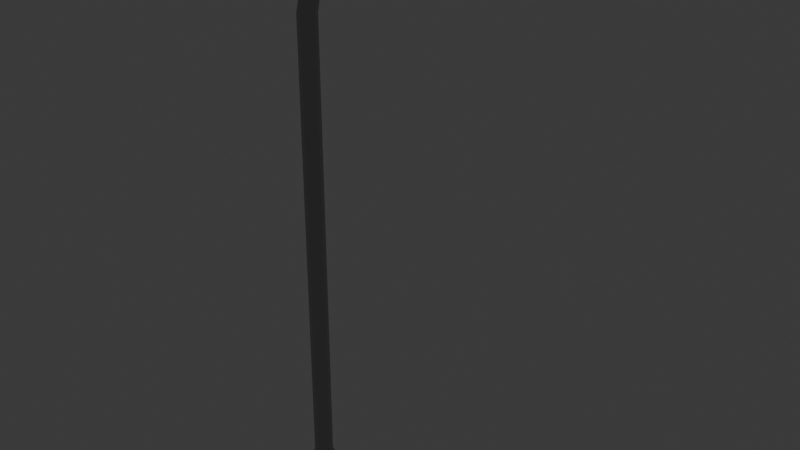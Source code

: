 # Source: street_lamp-bent_mast.blend  (saved by Blender 5.1.30; exported with 4.5.12 LTS)
import bpy
from mathutils import Matrix  # noqa: F401  (used for matrix-valued properties, if any)

bpy.ops.wm.read_factory_settings(use_empty=True)
scene = bpy.context.scene
scene.name = 'Scene'

# ---- collections
col_collection = bpy.data.collections.new('Collection'); scene.collection.children.link(col_collection)

# ---- materials (node trees are filled in below, after node groups)
mat_gray = bpy.data.materials.new('gray')
mat_gray.alpha_threshold = 0.0
mat_gray.use_backface_culling_lightprobe_volume = False
mat_gray.roughness = 0.5
mat_gray.line_color = (0.0, 0.0, 0.0, 1.0)
mat_light = bpy.data.materials.new('light')

# ---- material node trees
mat_gray.use_nodes = True; mat_gray.node_tree.nodes.clear()
_N = mat_gray.node_tree.nodes; _L = mat_gray.node_tree.links
n0 = _N.new('ShaderNodeOutputMaterial'); n0.name = 'Material Output'; n0.location = (200, 100)
n1 = _N.new('ShaderNodeBsdfPrincipled'); n1.name = 'Principled BSDF'; n1.location = (-200, 100)
n1.inputs[0].default_value = (0.3866, 0.3866, 0.3866, 1.0)
_L.new(n1.outputs[0], n0.inputs[0])
n0.is_active_output = True
mat_light.use_nodes = True; mat_light.node_tree.nodes.clear()
_N = mat_light.node_tree.nodes; _L = mat_light.node_tree.links
n0 = _N.new('ShaderNodeBsdfPrincipled'); n0.name = 'Principled BSDF'; n0.location = (-200, 100)
n0.inputs[28].default_value = 1.0
n1 = _N.new('ShaderNodeOutputMaterial'); n1.name = 'Material Output'; n1.location = (200, 100)
_L.new(n0.outputs[0], n1.inputs[0])
n1.is_active_output = True

# ---- world
world_world = bpy.data.worlds.new('World'); scene.world = world_world
world_world.use_nodes = True; world_world.node_tree.nodes.clear()
_N = world_world.node_tree.nodes; _L = world_world.node_tree.links
n0 = _N.new('ShaderNodeOutputWorld'); n0.name = 'World Output'; n0.location = (200, 100)
n1 = _N.new('ShaderNodeBackground'); n1.name = 'Background'; n1.location = (-200, 100)
n1.inputs[0].default_value = (0.05088, 0.05088, 0.05088, 1.0)
_L.new(n1.outputs[0], n0.inputs[0])
n0.is_active_output = True
world_world.color = (0.05088, 0.05088, 0.05088)
world_world.sun_shadow_jitter_overblur = 0.0

# ---- meshes
me_circle = bpy.data.meshes.new('Circle')
me_circle.from_pydata([(-3.28e-09, 0.1196, 0.0), (-0.0846, 0.0846, 0.0), (-0.1196, 0.0, 0.0), (-0.0846, -0.0846, 0.0), (-3.28e-09, -0.1196, 0.0), (0.0846, -0.0846, 0.0), (0.1196, 0.0, 0.0), (0.0846, 0.0846, 0.0), (-3.28e-09, 0.1196, 1.0), (-0.0846, 0.0846, 1.0), (-0.1196, 0.0, 1.0), (-0.0846, -0.0846, 1.0), (-3.28e-09, -0.1196, 1.0), (0.0846, -0.0846, 1.0), (0.1196, 0.0, 1.0), (0.0846, 0.0846, 1.0), (-4.389e-09, 0.08782, 1.034), (-0.0621, 0.0621, 1.034), (-0.08782, 0.0, 1.034), (-0.0621, -0.0621, 1.034), (-4.389e-09, -0.08782, 1.034), (0.0621, -0.0621, 1.034), (0.08782, 0.0, 1.034), (0.0621, 0.0621, 1.034), (-4.389e-09, 0.08782, 5.424), (-0.0621, 0.0621, 5.424), (-0.08782, 0.0, 5.424), (-0.0621, -0.0621, 5.424), (-4.389e-09, -0.08782, 5.424), (0.0621, -0.0621, 5.424), (0.08782, 0.0, 5.424), (0.0621, 0.0621, 5.424), (-4.389e-09, 0.1133, 5.542), (-0.0621, 0.09258, 5.557), (-0.08782, 0.04266, 5.594), (-0.0621, -0.00726, 5.631), (-4.389e-09, -0.02794, 5.647), (0.0621, -0.00726, 5.631), (0.08782, 0.04266, 5.594), (0.0621, 0.09258, 5.557), (-5.214e-07, 0.2289, 5.625), (-0.0621, 0.2248, 5.651), (-0.08782, 0.2148, 5.712), (-0.0621, 0.2048, 5.773), (-5.214e-07, 0.2007, 5.799), (0.0621, 0.2048, 5.773), (0.08782, 0.2148, 5.712), (0.0621, 0.2248, 5.651), (-7.998e-07, 1.838, 5.887), (-0.0621, 1.834, 5.913), (-0.08782, 1.824, 5.974), (-0.0621, 1.814, 6.035), (-7.998e-07, 1.81, 6.061), (0.0621, 1.814, 6.035), (0.08782, 1.824, 5.974), (0.0621, 1.834, 5.913), (-0.2497, 1.947, 5.85), (-0.2497, 1.947, 6.108), (-0.2497, 2.447, 5.85), (-0.2497, 2.447, 6.108), (0.2497, 1.947, 5.85), (0.2497, 1.947, 6.108), (0.2497, 2.447, 5.85), (0.2497, 2.447, 6.108), (-0.1631, 1.806, 5.876), (-0.1631, 1.806, 6.082), (0.1631, 1.806, 6.082), (0.1631, 1.806, 5.876)], [], [(4, 12, 11, 3), (2, 10, 9, 1), (7, 15, 14, 6), (5, 13, 12, 4), (3, 11, 10, 2), (1, 9, 8, 0), (0, 8, 15, 7), (6, 14, 13, 5), (15, 23, 22, 14), (13, 21, 20, 12), (11, 19, 18, 10), (9, 17, 16, 8), (8, 16, 23, 15), (14, 22, 21, 13), (12, 20, 19, 11), (10, 18, 17, 9), (18, 26, 25, 17), (23, 31, 30, 22), (21, 29, 28, 20), (19, 27, 26, 18), (17, 25, 24, 16), (16, 24, 31, 23), (22, 30, 29, 21), (20, 28, 27, 19), (24, 25, 33, 32), (1, 0, 7, 6, 5, 4, 3, 2), (38, 39, 47, 46), (31, 24, 32, 39), (29, 30, 38, 37), (27, 28, 36, 35), (25, 26, 34, 33), (30, 31, 39, 38), (28, 29, 37, 36), (26, 27, 35, 34), (41, 42, 50, 49), (36, 37, 45, 44), (34, 35, 43, 42), (32, 33, 41, 40), (39, 32, 40, 47), (37, 38, 46, 45), (35, 36, 44, 43), (33, 34, 42, 41), (49, 50, 51, 52, 53, 54, 55, 48), (46, 47, 55, 54), (44, 45, 53, 52), (42, 43, 51, 50), (40, 41, 49, 48), (47, 40, 48, 55), (45, 46, 54, 53), (43, 44, 52, 51), (56, 57, 59, 58), (58, 59, 63, 62), (62, 63, 61, 60), (61, 57, 65, 66), (58, 62, 60, 56), (63, 59, 57, 61), (67, 66, 65, 64), (60, 61, 66, 67), (57, 56, 64, 65), (56, 60, 67, 64)])
_uv = me_circle.uv_layers.new(name='UVMap')
_uv.uv.foreach_set('vector', [0.0, 0.0, 0.0, 0.0, 0.0, 0.0, 0.0, 0.0, 0.0, 0.0, 0.0, 0.0, 0.0, 0.0, 0.0, 0.0, 0.0, 0.0, 0.0, 0.0, 0.0, 0.0, 0.0, 0.0, 0.0, 0.0, 0.0, 0.0, 0.0, 0.0, 0.0, 0.0, 0.0, 0.0, 0.0, 0.0, 0.0, 0.0, 0.0, 0.0, 0.0, 0.0, 0.0, 0.0, 0.0, 0.0, 0.0, 0.0, 0.0, 0.0, 0.0, 0.0, 0.0, 0.0, 0.0, 0.0, 0.0, 0.0, 0.0, 0.0, 0.0, 0.0, 0.0, 0.0, 0.0, 0.0, 0.0, 0.0, 0.0, 0.0, 0.0, 0.0, 0.0, 0.0, 0.0, 0.0, 0.0, 0.0, 0.0, 0.0, 0.0, 0.0, 0.0, 0.0, 0.0, 0.0, 0.0, 0.0, 0.0, 0.0, 0.0, 0.0, 0.0, 0.0, 0.0, 0.0, 0.0, 0.0, 0.0, 0.0, 0.0, 0.0, 0.0, 0.0, 0.0, 0.0, 0.0, 0.0, 0.0, 0.0, 0.0, 0.0, 0.0, 0.0, 0.0, 0.0, 0.0, 0.0, 0.0, 0.0, 0.0, 0.0, 0.0, 0.0, 0.0, 0.0, 0.0, 0.0, 0.0, 0.0, 0.0, 0.0, 0.0, 0.0, 0.0, 0.0, 0.0, 0.0, 0.0, 0.0, 0.0, 0.0, 0.0, 0.0, 0.0, 0.0, 0.0, 0.0, 0.0, 0.0, 0.0, 0.0, 0.0, 0.0, 0.0, 0.0, 0.0, 0.0, 0.0, 0.0, 0.0, 0.0, 0.0, 0.0, 0.0, 0.0, 0.0, 0.0, 0.0, 0.0, 0.0, 0.0, 0.0, 0.0, 0.0, 0.0, 0.0, 0.0, 0.0, 0.0, 0.0, 0.0, 0.0, 0.0, 0.0, 0.0, 0.0, 0.0, 0.0, 0.0, 0.0, 0.0, 0.0, 0.0, 0.0, 0.0, 0.0, 0.0, 0.0, 0.0, 0.0, 0.0, 0.0, 0.0, 0.0, 0.0, 0.0, 0.0, 0.0, 0.0, 0.0, 0.0, 0.0, 0.0, 0.0, 0.0, 0.0, 0.0, 0.0, 0.0, 0.0, 0.0, 0.0, 0.0, 0.0, 0.0, 0.0, 0.0, 0.0, 0.0, 0.0, 0.0, 0.0, 0.0, 0.0, 0.0, 0.0, 0.0, 0.0, 0.0, 0.0, 0.0, 0.0, 0.0, 0.0, 0.0, 0.0, 0.0, 0.0, 0.0, 0.0, 0.0, 0.0, 0.0, 0.0, 0.0, 0.0, 0.0, 0.0, 0.0, 0.0, 0.0, 0.0, 0.0, 0.0, 0.0, 0.0, 0.0, 0.0, 0.0, 0.0, 0.0, 0.0, 0.0, 0.0, 0.0, 0.0, 0.0, 0.0, 0.0, 0.0, 0.0, 0.0, 0.0, 0.0, 0.0, 0.0, 0.0, 0.0, 0.0, 0.0, 0.0, 0.0, 0.0, 0.0, 0.0, 0.0, 0.0, 0.0, 0.0, 0.0, 0.0, 0.0, 0.0, 0.0, 0.0, 0.0, 0.0, 0.0, 0.0, 0.0, 0.0, 0.0, 0.0, 0.0, 0.0, 0.0, 0.0, 0.0, 0.0, 0.0, 0.0, 0.0, 0.0, 0.0, 0.0, 0.0, 0.0, 0.0, 0.0, 0.0, 0.0, 0.0, 0.0, 0.0, 0.0, 0.0, 0.0, 0.0, 0.0, 0.0, 0.0, 0.0, 0.0, 0.0, 0.0, 0.0, 0.0, 0.0, 0.0, 0.0, 0.0, 0.0, 0.0, 0.0, 0.0, 0.0, 0.0, 0.0, 0.0, 0.0, 0.0, 0.0, 0.0, 0.0, 0.0, 0.0, 0.0, 0.0, 0.0, 0.0, 0.0, 0.0, 0.0, 0.0, 0.0, 0.0, 0.0, 0.0, 0.0, 0.0, 0.0, 0.0, 0.0, 0.0, 0.0, 0.0, 0.0, 0.0, 0.0, 0.0, 0.0, 0.0, 0.0, 0.0, 0.0, 0.0, 0.0, 0.0, 0.0, 0.0, 0.0, 0.0, 0.0, 0.0, 0.0, 0.0, 0.0, 0.0, 0.0, 0.0, 0.0, 0.0, 0.0, 0.0, 0.0, 0.375, 0.0, 0.625, 0.0, 0.625, 0.25, 0.375, 0.25, 0.375, 0.25, 0.625, 0.25, 0.625, 0.5, 0.375, 0.5, 0.375, 0.5, 0.625, 0.5, 0.625, 0.75, 0.375, 0.75, 0.625, 0.75, 0.875, 0.75, 0.875, 0.75, 0.625, 0.75, 0.125, 0.5, 0.375, 0.5, 0.375, 0.75, 0.125, 0.75, 0.625, 0.5, 0.875, 0.5, 0.875, 0.75, 0.625, 0.75, 0.375, 0.75, 0.625, 0.75, 0.625, 1.0, 0.375, 1.0, 0.375, 0.75, 0.625, 0.75, 0.625, 0.75, 0.375, 0.75, 0.625, 0.0, 0.375, 0.0, 0.375, 0.0, 0.625, 0.0, 0.125, 0.75, 0.375, 0.75, 0.375, 0.75, 0.125, 0.75])
me_circle.materials.append(mat_gray)
me_circle.update()
me_circle_002 = bpy.data.meshes.new('Circle.002')
me_circle_002.from_pydata([(-0.2497, 1.947, 5.85), (-0.2497, 2.447, 5.85), (0.2497, 1.947, 5.85), (0.2497, 2.447, 5.85)], [], [(1, 3, 2, 0)])
_uv = me_circle_002.uv_layers.new(name='UVMap')
_uv.uv.foreach_set('vector', [0.125, 0.5, 0.375, 0.5, 0.375, 0.75, 0.125, 0.75])
me_circle_002.materials.append(mat_light)
me_circle_002.update()

# ---- objects
ob_pole = bpy.data.objects.new('pole', me_circle)
ob_light = bpy.data.objects.new('light', me_circle_002)

# ---- transforms, parenting, visibility, modifiers, constraints
ob_pole.location = (0.0, 0.0, 0.0)
ob_light.location = (0.0, 0.0, 0.0)

# ---- collection membership
col_collection.objects.link(ob_pole)
col_collection.objects.link(ob_light)

# ---- scene / render settings (as saved in the file)
scene.frame_start = 1; scene.frame_end = 250; scene.frame_set(1)
scene.render.engine = 'BLENDER_EEVEE_NEXT'
scene.render.bake_bias = 0.0
scene.render.bake_samples = 0
scene.cycles.sampling_pattern = 'TABULATED_SOBOL'
scene.eevee.use_volume_custom_range = False
bpy.context.view_layer.update()

# ---- added for rendering (the .blend has no active camera): camera
cam_auto = bpy.data.cameras.new('AutoCamera')
cam_auto.lens = 50.0
cam_auto.sensor_width = 36.0
cam_auto.clip_end = 1000.0
ob_auto_camera = bpy.data.objects.new('AutoCamera', cam_auto)
scene.collection.objects.link(ob_auto_camera)
ob_auto_camera.location = (6.14686, -6.2127, 7.97127)
ob_auto_camera.rotation_euler = (1.09748, -7.21219e-08, 0.694738)
scene.camera = ob_auto_camera
bpy.context.view_layer.update()
